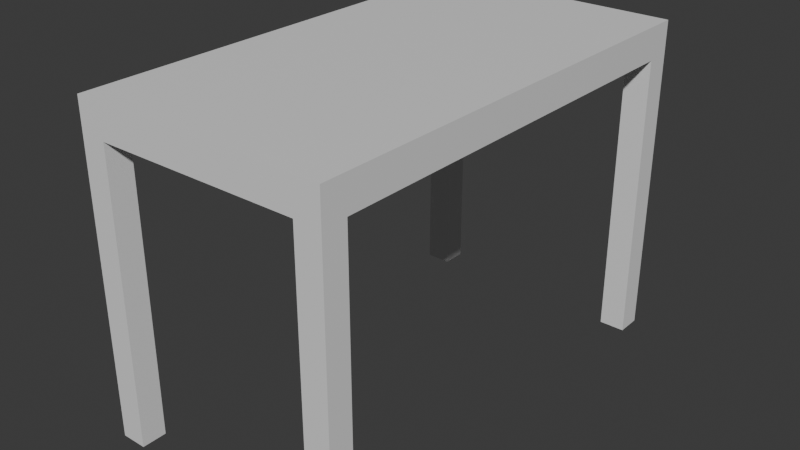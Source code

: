 # Source: tables.blend  (saved by Blender 5.0.119; exported with 4.5.12 LTS)
import bpy
from mathutils import Matrix  # noqa: F401  (used for matrix-valued properties, if any)

bpy.ops.wm.read_factory_settings(use_empty=True)
scene = bpy.context.scene
scene.name = 'Scene'

# ---- collections
col_collection = bpy.data.collections.new('Collection'); scene.collection.children.link(col_collection)

# ---- materials (node trees are filled in below, after node groups)
mat_material = bpy.data.materials.new('Material')
mat_material.alpha_threshold = 0.0
mat_material.use_backface_culling_lightprobe_volume = False
mat_material.roughness = 0.5
mat_material.line_color = (0.0, 0.0, 0.0, 1.0)

# ---- material node trees
mat_material.use_nodes = True; mat_material.node_tree.nodes.clear()
_N = mat_material.node_tree.nodes; _L = mat_material.node_tree.links
n0 = _N.new('ShaderNodeOutputMaterial'); n0.name = 'Material Output'; n0.location = (200, 100)
n1 = _N.new('ShaderNodeBsdfPrincipled'); n1.name = 'Principled BSDF'; n1.location = (-200, 100)
_L.new(n1.outputs[0], n0.inputs[0])
n0.is_active_output = True

# ---- world
world_world = bpy.data.worlds.new('World'); scene.world = world_world
world_world.use_nodes = True; world_world.node_tree.nodes.clear()
_N = world_world.node_tree.nodes; _L = world_world.node_tree.links
n0 = _N.new('ShaderNodeOutputWorld'); n0.name = 'World Output'; n0.location = (200, 100)
n1 = _N.new('ShaderNodeBackground'); n1.name = 'Background'; n1.location = (-200, 100)
n1.inputs[0].default_value = (0.05088, 0.05088, 0.05088, 1.0)
_L.new(n1.outputs[0], n0.inputs[0])
n0.is_active_output = True
world_world.color = (0.05088, 0.05088, 0.05088)
world_world.sun_shadow_jitter_overblur = 0.0

# ---- meshes
me_cube = bpy.data.meshes.new('Cube')
me_cube.from_pydata([(1.0, 1.823, 0.129), (1.0, 1.823, -0.129), (1.0, -1.823, 0.129), (1.0, -1.823, -0.129), (-1.0, 1.823, 0.129), (-1.0, 1.823, -0.129), (-1.0, -1.823, 0.129), (-1.0, -1.823, -0.129), (1.0, -1.823, -2.419), (0.7971, -1.823, -2.419), (-0.7971, -1.823, -2.419), (-1.0, -1.823, -2.419), (-0.7971, 1.823, -0.129), (0.7971, 1.823, -0.129), (0.7971, -1.823, 0.129), (-0.7971, -1.823, 0.129), (0.7971, -1.823, -0.129), (-0.7971, -1.823, -0.129), (0.7971, 1.823, 0.129), (-0.7971, 1.823, 0.129), (1.0, 1.823, -2.419), (0.7971, 1.823, -2.419), (-1.0, 1.823, -2.419), (-0.7971, 1.823, -2.419), (-1.0, 1.627, -0.129), (-1.0, -1.627, -0.129), (1.0, 1.627, 0.129), (1.0, -1.627, 0.129), (-1.0, -1.627, 0.129), (-1.0, 1.627, 0.129), (1.0, -1.627, -0.129), (1.0, 1.627, -0.129), (0.7971, 1.627, -0.129), (0.7971, -1.627, -0.129), (-0.7971, -1.627, -0.129), (-0.7971, 1.627, -0.129), (-0.7971, 1.627, 0.129), (-0.7971, -1.627, 0.129), (0.7971, -1.627, 0.129), (0.7971, 1.627, 0.129), (1.0, -1.627, -2.419), (0.7971, -1.627, -2.419), (0.7971, 1.627, -2.419), (1.0, 1.627, -2.419), (-0.7971, -1.627, -2.419), (-1.0, -1.627, -2.419), (-1.0, 1.627, -2.419), (-0.7971, 1.627, -2.419)], [], [(24, 5, 22, 46), (35, 24, 46, 47), (34, 17, 10, 44), (31, 32, 42, 43), (41, 40, 8, 9), (22, 23, 47, 46), (18, 13, 12, 19), (12, 35, 47, 23), (15, 17, 16, 14), (25, 34, 44, 45), (5, 4, 19, 12), (16, 33, 41, 9), (21, 20, 43, 42), (13, 18, 0, 1), (17, 15, 6, 7), (45, 44, 10, 11), (3, 2, 14, 16), (3, 16, 9, 8), (1, 31, 43, 20), (13, 1, 20, 21), (5, 12, 23, 22), (30, 3, 8, 40), (27, 30, 31, 26), (29, 24, 25, 28), (37, 38, 39, 36), (33, 34, 35, 32), (30, 33, 32, 31), (34, 25, 24, 35), (26, 39, 38, 27), (36, 29, 28, 37), (7, 25, 45, 11), (7, 6, 28, 25), (17, 7, 11, 10), (24, 29, 4, 5), (27, 38, 14, 2), (30, 27, 2, 3), (0, 18, 39, 26), (1, 0, 26, 31), (19, 4, 29, 36), (37, 28, 6, 15), (33, 30, 40, 41), (32, 13, 21, 42), (13, 32, 35, 12), (33, 16, 17, 34), (19, 36, 39, 18), (37, 15, 14, 38)])
_uv = me_cube.uv_layers.new(name='UVMap')
_uv.uv.foreach_set('vector', [0.375, 0.2365, 0.375, 0.25, 0.375, 0.25, 0.375, 0.2365, 0.1504, 0.5135, 0.125, 0.5135, 0.125, 0.5135, 0.1504, 0.5135, 0.1504, 0.7365, 0.1504, 0.75, 0.1504, 0.75, 0.1504, 0.7365, 0.375, 0.5135, 0.3496, 0.5135, 0.3496, 0.5135, 0.375, 0.5135, 0.3496, 0.7365, 0.375, 0.7365, 0.375, 0.75, 0.3496, 0.75, 0.125, 0.5, 0.1504, 0.5, 0.1504, 0.5135, 0.125, 0.5135, 0.625, 0.4746, 0.375, 0.4746, 0.375, 0.2754, 0.625, 0.2754, 0.1504, 0.5, 0.1504, 0.5135, 0.1504, 0.5135, 0.1504, 0.5, 0.625, 0.9746, 0.375, 0.9746, 0.375, 0.7754, 0.625, 0.7754, 0.125, 0.7365, 0.1504, 0.7365, 0.1504, 0.7365, 0.125, 0.7365, 0.375, 0.25, 0.625, 0.25, 0.625, 0.2754, 0.375, 0.2754, 0.3496, 0.75, 0.3496, 0.7365, 0.3496, 0.7365, 0.3496, 0.75, 0.3496, 0.5, 0.375, 0.5, 0.375, 0.5135, 0.3496, 0.5135, 0.375, 0.4746, 0.625, 0.4746, 0.625, 0.5, 0.375, 0.5, 0.375, 0.9746, 0.625, 0.9746, 0.625, 1.0, 0.375, 1.0, 0.125, 0.7365, 0.1504, 0.7365, 0.1504, 0.75, 0.125, 0.75, 0.375, 0.75, 0.625, 0.75, 0.625, 0.7754, 0.375, 0.7754, 0.375, 0.75, 0.375, 0.7754, 0.375, 0.7754, 0.375, 0.75, 0.375, 0.5, 0.375, 0.5135, 0.375, 0.5135, 0.375, 0.5, 0.375, 0.4746, 0.375, 0.5, 0.375, 0.5, 0.375, 0.4746, 0.375, 0.25, 0.375, 0.2754, 0.375, 0.2754, 0.375, 0.25, 0.375, 0.7365, 0.375, 0.75, 0.375, 0.75, 0.375, 0.7365, 0.625, 0.7365, 0.375, 0.7365, 0.375, 0.5135, 0.625, 0.5135, 0.625, 0.2365, 0.375, 0.2365, 0.375, 0.01347, 0.625, 0.01347, 0.8496, 0.7365, 0.6504, 0.7365, 0.6504, 0.5135, 0.8496, 0.5135, 0.3496, 0.7365, 0.1504, 0.7365, 0.1504, 0.5135, 0.3496, 0.5135, 0.375, 0.7365, 0.3496, 0.7365, 0.3496, 0.5135, 0.375, 0.5135, 0.1504, 0.7365, 0.125, 0.7365, 0.125, 0.5135, 0.1504, 0.5135, 0.625, 0.5135, 0.6504, 0.5135, 0.6504, 0.7365, 0.625, 0.7365, 0.8496, 0.5135, 0.875, 0.5135, 0.875, 0.7365, 0.8496, 0.7365, 0.375, 0.0, 0.375, 0.01347, 0.375, 0.01347, 0.375, 0.0, 0.375, 0.0, 0.625, 0.0, 0.625, 0.01347, 0.375, 0.01347, 0.375, 0.9746, 0.375, 1.0, 0.375, 1.0, 0.375, 0.9746, 0.375, 0.2365, 0.625, 0.2365, 0.625, 0.25, 0.375, 0.25, 0.625, 0.7365, 0.6504, 0.7365, 0.6504, 0.75, 0.625, 0.75, 0.375, 0.7365, 0.625, 0.7365, 0.625, 0.75, 0.375, 0.75, 0.625, 0.5, 0.6504, 0.5, 0.6504, 0.5135, 0.625, 0.5135, 0.375, 0.5, 0.625, 0.5, 0.625, 0.5135, 0.375, 0.5135, 0.8496, 0.5, 0.875, 0.5, 0.875, 0.5135, 0.8496, 0.5135, 0.8496, 0.7365, 0.875, 0.7365, 0.875, 0.75, 0.8496, 0.75, 0.3496, 0.7365, 0.375, 0.7365, 0.375, 0.7365, 0.3496, 0.7365, 0.3496, 0.5135, 0.3496, 0.5, 0.3496, 0.5, 0.3496, 0.5135, 0.3496, 0.5, 0.3496, 0.5135, 0.1504, 0.5135, 0.1504, 0.5, 0.3496, 0.7365, 0.3496, 0.75, 0.1504, 0.75, 0.1504, 0.7365, 0.8496, 0.5, 0.8496, 0.5135, 0.6504, 0.5135, 0.6504, 0.5, 0.8496, 0.7365, 0.8496, 0.75, 0.6504, 0.75, 0.6504, 0.7365])
me_cube.materials.append(mat_material)
me_cube.use_mirror_vertex_groups = False
me_cube.update()

# ---- objects
ob_cube = bpy.data.objects.new('Cube', me_cube)

# ---- transforms, parenting, visibility, modifiers, constraints
ob_cube.location = (0.0, 0.0, 0.0)
ob_cube.lock_rotations_4d = False
ob_cube.empty_display_type = 'ARROWS'
ob_cube.lineart.crease_threshold = 0.0

# ---- collection membership
col_collection.objects.link(ob_cube)

# ---- scene / render settings (as saved in the file)
scene.frame_start = 1; scene.frame_end = 250; scene.frame_set(1)
scene.render.engine = 'BLENDER_EEVEE_NEXT'
scene.render.bake_bias = 0.0
scene.render.bake_samples = 0
scene.cycles.sampling_pattern = 'TABULATED_SOBOL'
scene.eevee.use_volume_custom_range = False
bpy.context.view_layer.update()

# ---- added for rendering (the .blend has no active camera and no usable light): camera, sun
cam_auto = bpy.data.cameras.new('AutoCamera')
cam_auto.lens = 50.0
cam_auto.sensor_width = 36.0
cam_auto.clip_end = 1000.0
ob_auto_camera = bpy.data.objects.new('AutoCamera', cam_auto)
scene.collection.objects.link(ob_auto_camera)
ob_auto_camera.location = (4.5124, -5.41489, 2.46509)
ob_auto_camera.rotation_euler = (1.09748, -7.21219e-08, 0.694738)
scene.camera = ob_auto_camera
light_auto_sun = bpy.data.lights.new('AutoSun', 'SUN')
light_auto_sun.energy = 3.0
light_auto_sun.angle = 0.0523599
ob_auto_sun = bpy.data.objects.new('AutoSun', light_auto_sun)
scene.collection.objects.link(ob_auto_sun)
ob_auto_sun.rotation_euler = (0.872665, 0.174533, 0.523599)
bpy.context.view_layer.update()
